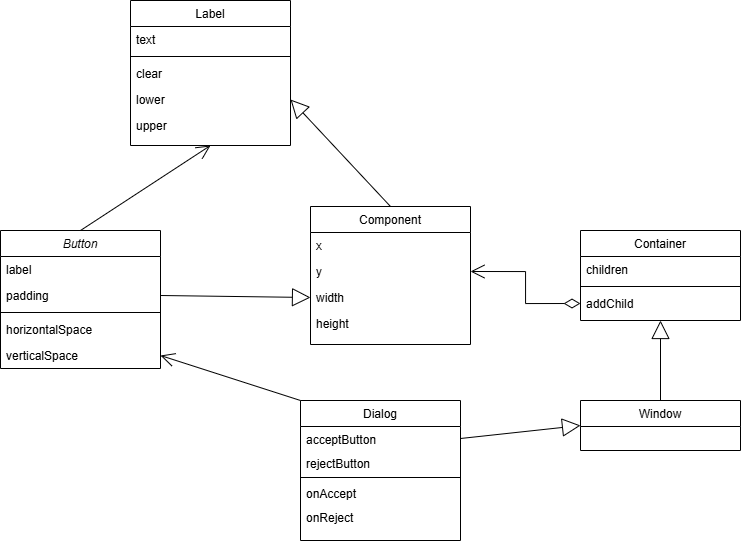

The diagram above was exported from draw.io. Its source (the exported page's mxGraphModel, read from the mxfile embedded in the PNG):
<mxGraphModel dx="1318" dy="1720" grid="1" gridSize="10" guides="1" tooltips="1" connect="1" arrows="1" fold="1" page="1" pageScale="1" pageWidth="827" pageHeight="1169" math="0" shadow="0">
  <root>
    <mxCell id="WIyWlLk6GJQsqaUBKTNV-0" />
    <mxCell id="WIyWlLk6GJQsqaUBKTNV-1" parent="WIyWlLk6GJQsqaUBKTNV-0" />
    <mxCell id="zkfFHV4jXpPFQw0GAbJ--0" value="Button" style="swimlane;fontStyle=2;align=center;verticalAlign=top;childLayout=stackLayout;horizontal=1;startSize=26;horizontalStack=0;resizeParent=1;resizeLast=0;collapsible=1;marginBottom=0;rounded=0;shadow=0;strokeWidth=1;" parent="WIyWlLk6GJQsqaUBKTNV-1" vertex="1">
      <mxGeometry x="130" y="120" width="160" height="138" as="geometry">
        <mxRectangle x="230" y="140" width="160" height="26" as="alternateBounds" />
      </mxGeometry>
    </mxCell>
    <mxCell id="zkfFHV4jXpPFQw0GAbJ--1" value="label" style="text;align=left;verticalAlign=top;spacingLeft=4;spacingRight=4;overflow=hidden;rotatable=0;points=[[0,0.5],[1,0.5]];portConstraint=eastwest;" parent="zkfFHV4jXpPFQw0GAbJ--0" vertex="1">
      <mxGeometry y="26" width="160" height="26" as="geometry" />
    </mxCell>
    <mxCell id="zkfFHV4jXpPFQw0GAbJ--2" value="padding" style="text;align=left;verticalAlign=top;spacingLeft=4;spacingRight=4;overflow=hidden;rotatable=0;points=[[0,0.5],[1,0.5]];portConstraint=eastwest;rounded=0;shadow=0;html=0;" parent="zkfFHV4jXpPFQw0GAbJ--0" vertex="1">
      <mxGeometry y="52" width="160" height="26" as="geometry" />
    </mxCell>
    <mxCell id="zkfFHV4jXpPFQw0GAbJ--4" value="" style="line;html=1;strokeWidth=1;align=left;verticalAlign=middle;spacingTop=-1;spacingLeft=3;spacingRight=3;rotatable=0;labelPosition=right;points=[];portConstraint=eastwest;" parent="zkfFHV4jXpPFQw0GAbJ--0" vertex="1">
      <mxGeometry y="78" width="160" height="8" as="geometry" />
    </mxCell>
    <mxCell id="zkfFHV4jXpPFQw0GAbJ--5" value="horizontalSpace" style="text;align=left;verticalAlign=top;spacingLeft=4;spacingRight=4;overflow=hidden;rotatable=0;points=[[0,0.5],[1,0.5]];portConstraint=eastwest;" parent="zkfFHV4jXpPFQw0GAbJ--0" vertex="1">
      <mxGeometry y="86" width="160" height="26" as="geometry" />
    </mxCell>
    <mxCell id="ZL3aHjJ6vKqAHAW7bGeI-8" value="verticalSpace" style="text;align=left;verticalAlign=top;spacingLeft=4;spacingRight=4;overflow=hidden;rotatable=0;points=[[0,0.5],[1,0.5]];portConstraint=eastwest;" vertex="1" parent="zkfFHV4jXpPFQw0GAbJ--0">
      <mxGeometry y="112" width="160" height="26" as="geometry" />
    </mxCell>
    <mxCell id="zkfFHV4jXpPFQw0GAbJ--6" value="Container" style="swimlane;fontStyle=0;align=center;verticalAlign=top;childLayout=stackLayout;horizontal=1;startSize=26;horizontalStack=0;resizeParent=1;resizeLast=0;collapsible=1;marginBottom=0;rounded=0;shadow=0;strokeWidth=1;" parent="WIyWlLk6GJQsqaUBKTNV-1" vertex="1">
      <mxGeometry x="710" y="120" width="160" height="90" as="geometry">
        <mxRectangle x="710" y="120" width="160" height="26" as="alternateBounds" />
      </mxGeometry>
    </mxCell>
    <mxCell id="zkfFHV4jXpPFQw0GAbJ--7" value="children" style="text;align=left;verticalAlign=top;spacingLeft=4;spacingRight=4;overflow=hidden;rotatable=0;points=[[0,0.5],[1,0.5]];portConstraint=eastwest;" parent="zkfFHV4jXpPFQw0GAbJ--6" vertex="1">
      <mxGeometry y="26" width="160" height="26" as="geometry" />
    </mxCell>
    <mxCell id="zkfFHV4jXpPFQw0GAbJ--9" value="" style="line;html=1;strokeWidth=1;align=left;verticalAlign=middle;spacingTop=-1;spacingLeft=3;spacingRight=3;rotatable=0;labelPosition=right;points=[];portConstraint=eastwest;" parent="zkfFHV4jXpPFQw0GAbJ--6" vertex="1">
      <mxGeometry y="52" width="160" height="8" as="geometry" />
    </mxCell>
    <mxCell id="zkfFHV4jXpPFQw0GAbJ--10" value="addChild" style="text;align=left;verticalAlign=top;spacingLeft=4;spacingRight=4;overflow=hidden;rotatable=0;points=[[0,0.5],[1,0.5]];portConstraint=eastwest;fontStyle=0" parent="zkfFHV4jXpPFQw0GAbJ--6" vertex="1">
      <mxGeometry y="60" width="160" height="26" as="geometry" />
    </mxCell>
    <mxCell id="zkfFHV4jXpPFQw0GAbJ--13" value="Dialog" style="swimlane;fontStyle=0;align=center;verticalAlign=top;childLayout=stackLayout;horizontal=1;startSize=26;horizontalStack=0;resizeParent=1;resizeLast=0;collapsible=1;marginBottom=0;rounded=0;shadow=0;strokeWidth=1;" parent="WIyWlLk6GJQsqaUBKTNV-1" vertex="1">
      <mxGeometry x="430" y="290" width="160" height="140" as="geometry">
        <mxRectangle x="340" y="380" width="170" height="26" as="alternateBounds" />
      </mxGeometry>
    </mxCell>
    <mxCell id="zkfFHV4jXpPFQw0GAbJ--14" value="acceptButton" style="text;align=left;verticalAlign=top;spacingLeft=4;spacingRight=4;overflow=hidden;rotatable=0;points=[[0,0.5],[1,0.5]];portConstraint=eastwest;" parent="zkfFHV4jXpPFQw0GAbJ--13" vertex="1">
      <mxGeometry y="26" width="160" height="24" as="geometry" />
    </mxCell>
    <mxCell id="ZL3aHjJ6vKqAHAW7bGeI-21" value="rejectButton" style="text;align=left;verticalAlign=top;spacingLeft=4;spacingRight=4;overflow=hidden;rotatable=0;points=[[0,0.5],[1,0.5]];portConstraint=eastwest;" vertex="1" parent="zkfFHV4jXpPFQw0GAbJ--13">
      <mxGeometry y="50" width="160" height="24" as="geometry" />
    </mxCell>
    <mxCell id="zkfFHV4jXpPFQw0GAbJ--15" value="" style="line;html=1;strokeWidth=1;align=left;verticalAlign=middle;spacingTop=-1;spacingLeft=3;spacingRight=3;rotatable=0;labelPosition=right;points=[];portConstraint=eastwest;" parent="zkfFHV4jXpPFQw0GAbJ--13" vertex="1">
      <mxGeometry y="74" width="160" height="6" as="geometry" />
    </mxCell>
    <mxCell id="ZL3aHjJ6vKqAHAW7bGeI-22" value="onAccept" style="text;align=left;verticalAlign=top;spacingLeft=4;spacingRight=4;overflow=hidden;rotatable=0;points=[[0,0.5],[1,0.5]];portConstraint=eastwest;" vertex="1" parent="zkfFHV4jXpPFQw0GAbJ--13">
      <mxGeometry y="80" width="160" height="24" as="geometry" />
    </mxCell>
    <mxCell id="ZL3aHjJ6vKqAHAW7bGeI-23" value="onReject" style="text;align=left;verticalAlign=top;spacingLeft=4;spacingRight=4;overflow=hidden;rotatable=0;points=[[0,0.5],[1,0.5]];portConstraint=eastwest;" vertex="1" parent="zkfFHV4jXpPFQw0GAbJ--13">
      <mxGeometry y="104" width="160" height="24" as="geometry" />
    </mxCell>
    <mxCell id="zkfFHV4jXpPFQw0GAbJ--17" value="Component" style="swimlane;fontStyle=0;align=center;verticalAlign=top;childLayout=stackLayout;horizontal=1;startSize=26;horizontalStack=0;resizeParent=1;resizeLast=0;collapsible=1;marginBottom=0;rounded=0;shadow=0;strokeWidth=1;" parent="WIyWlLk6GJQsqaUBKTNV-1" vertex="1">
      <mxGeometry x="440" y="96" width="160" height="138" as="geometry">
        <mxRectangle x="550" y="140" width="160" height="26" as="alternateBounds" />
      </mxGeometry>
    </mxCell>
    <mxCell id="zkfFHV4jXpPFQw0GAbJ--18" value="x" style="text;align=left;verticalAlign=top;spacingLeft=4;spacingRight=4;overflow=hidden;rotatable=0;points=[[0,0.5],[1,0.5]];portConstraint=eastwest;" parent="zkfFHV4jXpPFQw0GAbJ--17" vertex="1">
      <mxGeometry y="26" width="160" height="26" as="geometry" />
    </mxCell>
    <mxCell id="zkfFHV4jXpPFQw0GAbJ--19" value="y" style="text;align=left;verticalAlign=top;spacingLeft=4;spacingRight=4;overflow=hidden;rotatable=0;points=[[0,0.5],[1,0.5]];portConstraint=eastwest;rounded=0;shadow=0;html=0;" parent="zkfFHV4jXpPFQw0GAbJ--17" vertex="1">
      <mxGeometry y="52" width="160" height="26" as="geometry" />
    </mxCell>
    <mxCell id="zkfFHV4jXpPFQw0GAbJ--20" value="width" style="text;align=left;verticalAlign=top;spacingLeft=4;spacingRight=4;overflow=hidden;rotatable=0;points=[[0,0.5],[1,0.5]];portConstraint=eastwest;rounded=0;shadow=0;html=0;" parent="zkfFHV4jXpPFQw0GAbJ--17" vertex="1">
      <mxGeometry y="78" width="160" height="26" as="geometry" />
    </mxCell>
    <mxCell id="zkfFHV4jXpPFQw0GAbJ--21" value="height" style="text;align=left;verticalAlign=top;spacingLeft=4;spacingRight=4;overflow=hidden;rotatable=0;points=[[0,0.5],[1,0.5]];portConstraint=eastwest;rounded=0;shadow=0;html=0;" parent="zkfFHV4jXpPFQw0GAbJ--17" vertex="1">
      <mxGeometry y="104" width="160" height="26" as="geometry" />
    </mxCell>
    <mxCell id="ZL3aHjJ6vKqAHAW7bGeI-0" value="Label" style="swimlane;fontStyle=0;align=center;verticalAlign=top;childLayout=stackLayout;horizontal=1;startSize=26;horizontalStack=0;resizeParent=1;resizeLast=0;collapsible=1;marginBottom=0;rounded=0;shadow=0;strokeWidth=1;" vertex="1" parent="WIyWlLk6GJQsqaUBKTNV-1">
      <mxGeometry x="260" y="-110" width="160" height="145" as="geometry">
        <mxRectangle x="340" y="380" width="170" height="26" as="alternateBounds" />
      </mxGeometry>
    </mxCell>
    <mxCell id="ZL3aHjJ6vKqAHAW7bGeI-1" value="text" style="text;align=left;verticalAlign=top;spacingLeft=4;spacingRight=4;overflow=hidden;rotatable=0;points=[[0,0.5],[1,0.5]];portConstraint=eastwest;" vertex="1" parent="ZL3aHjJ6vKqAHAW7bGeI-0">
      <mxGeometry y="26" width="160" height="26" as="geometry" />
    </mxCell>
    <mxCell id="ZL3aHjJ6vKqAHAW7bGeI-2" value="" style="line;html=1;strokeWidth=1;align=left;verticalAlign=middle;spacingTop=-1;spacingLeft=3;spacingRight=3;rotatable=0;labelPosition=right;points=[];portConstraint=eastwest;" vertex="1" parent="ZL3aHjJ6vKqAHAW7bGeI-0">
      <mxGeometry y="52" width="160" height="8" as="geometry" />
    </mxCell>
    <mxCell id="ZL3aHjJ6vKqAHAW7bGeI-11" value="clear" style="text;align=left;verticalAlign=top;spacingLeft=4;spacingRight=4;overflow=hidden;rotatable=0;points=[[0,0.5],[1,0.5]];portConstraint=eastwest;" vertex="1" parent="ZL3aHjJ6vKqAHAW7bGeI-0">
      <mxGeometry y="60" width="160" height="26" as="geometry" />
    </mxCell>
    <mxCell id="ZL3aHjJ6vKqAHAW7bGeI-12" value="lower" style="text;align=left;verticalAlign=top;spacingLeft=4;spacingRight=4;overflow=hidden;rotatable=0;points=[[0,0.5],[1,0.5]];portConstraint=eastwest;" vertex="1" parent="ZL3aHjJ6vKqAHAW7bGeI-0">
      <mxGeometry y="86" width="160" height="26" as="geometry" />
    </mxCell>
    <mxCell id="ZL3aHjJ6vKqAHAW7bGeI-13" value="upper" style="text;align=left;verticalAlign=top;spacingLeft=4;spacingRight=4;overflow=hidden;rotatable=0;points=[[0,0.5],[1,0.5]];portConstraint=eastwest;" vertex="1" parent="ZL3aHjJ6vKqAHAW7bGeI-0">
      <mxGeometry y="112" width="160" height="26" as="geometry" />
    </mxCell>
    <mxCell id="ZL3aHjJ6vKqAHAW7bGeI-5" value="Window" style="swimlane;fontStyle=0;align=center;verticalAlign=top;childLayout=stackLayout;horizontal=1;startSize=26;horizontalStack=0;resizeParent=1;resizeLast=0;collapsible=1;marginBottom=0;rounded=0;shadow=0;strokeWidth=1;" vertex="1" parent="WIyWlLk6GJQsqaUBKTNV-1">
      <mxGeometry x="710" y="290" width="160" height="50" as="geometry">
        <mxRectangle x="340" y="380" width="170" height="26" as="alternateBounds" />
      </mxGeometry>
    </mxCell>
    <mxCell id="ZL3aHjJ6vKqAHAW7bGeI-9" value="" style="endArrow=open;endFill=1;endSize=12;html=1;rounded=0;entryX=0.5;entryY=1;entryDx=0;entryDy=0;exitX=0.5;exitY=0;exitDx=0;exitDy=0;" edge="1" parent="WIyWlLk6GJQsqaUBKTNV-1" source="zkfFHV4jXpPFQw0GAbJ--0" target="ZL3aHjJ6vKqAHAW7bGeI-0">
      <mxGeometry width="160" relative="1" as="geometry">
        <mxPoint x="230" y="180" as="sourcePoint" />
        <mxPoint x="180" y="280" as="targetPoint" />
      </mxGeometry>
    </mxCell>
    <mxCell id="ZL3aHjJ6vKqAHAW7bGeI-10" value="" style="endArrow=block;endSize=16;endFill=0;html=1;rounded=0;entryX=0;entryY=0.5;entryDx=0;entryDy=0;exitX=1;exitY=0.5;exitDx=0;exitDy=0;" edge="1" parent="WIyWlLk6GJQsqaUBKTNV-1" source="zkfFHV4jXpPFQw0GAbJ--2" target="zkfFHV4jXpPFQw0GAbJ--20">
      <mxGeometry width="160" relative="1" as="geometry">
        <mxPoint x="390" y="188.5" as="sourcePoint" />
        <mxPoint x="550" y="188.5" as="targetPoint" />
      </mxGeometry>
    </mxCell>
    <mxCell id="ZL3aHjJ6vKqAHAW7bGeI-14" value="" style="endArrow=block;endSize=16;endFill=0;html=1;rounded=0;entryX=1;entryY=0.5;entryDx=0;entryDy=0;exitX=0.5;exitY=0;exitDx=0;exitDy=0;" edge="1" parent="WIyWlLk6GJQsqaUBKTNV-1" source="zkfFHV4jXpPFQw0GAbJ--17" target="ZL3aHjJ6vKqAHAW7bGeI-12">
      <mxGeometry width="160" relative="1" as="geometry">
        <mxPoint x="420" y="-1" as="sourcePoint" />
        <mxPoint x="510" y="-1" as="targetPoint" />
      </mxGeometry>
    </mxCell>
    <mxCell id="ZL3aHjJ6vKqAHAW7bGeI-16" value="" style="endArrow=block;endSize=16;endFill=0;html=1;rounded=0;entryX=0.5;entryY=1;entryDx=0;entryDy=0;exitX=0.5;exitY=0;exitDx=0;exitDy=0;" edge="1" parent="WIyWlLk6GJQsqaUBKTNV-1" source="ZL3aHjJ6vKqAHAW7bGeI-5" target="zkfFHV4jXpPFQw0GAbJ--6">
      <mxGeometry width="160" relative="1" as="geometry">
        <mxPoint x="580" y="260" as="sourcePoint" />
        <mxPoint x="770" y="260" as="targetPoint" />
      </mxGeometry>
    </mxCell>
    <mxCell id="ZL3aHjJ6vKqAHAW7bGeI-17" value="" style="endArrow=open;html=1;endSize=12;startArrow=diamondThin;startSize=14;startFill=0;edgeStyle=orthogonalEdgeStyle;rounded=0;exitX=0;exitY=0.5;exitDx=0;exitDy=0;entryX=1;entryY=0.5;entryDx=0;entryDy=0;" edge="1" parent="WIyWlLk6GJQsqaUBKTNV-1" source="zkfFHV4jXpPFQw0GAbJ--10" target="zkfFHV4jXpPFQw0GAbJ--19">
      <mxGeometry relative="1" as="geometry">
        <mxPoint x="414" y="290" as="sourcePoint" />
        <mxPoint x="620" y="270" as="targetPoint" />
      </mxGeometry>
    </mxCell>
    <mxCell id="ZL3aHjJ6vKqAHAW7bGeI-20" value="" style="endArrow=block;endSize=16;endFill=0;html=1;rounded=0;entryX=0;entryY=0.5;entryDx=0;entryDy=0;exitX=1;exitY=0.5;exitDx=0;exitDy=0;" edge="1" parent="WIyWlLk6GJQsqaUBKTNV-1" source="zkfFHV4jXpPFQw0GAbJ--14" target="ZL3aHjJ6vKqAHAW7bGeI-5">
      <mxGeometry width="160" relative="1" as="geometry">
        <mxPoint x="620" y="440" as="sourcePoint" />
        <mxPoint x="620" y="360" as="targetPoint" />
      </mxGeometry>
    </mxCell>
    <mxCell id="ZL3aHjJ6vKqAHAW7bGeI-24" value="" style="endArrow=open;endFill=1;endSize=12;html=1;rounded=0;entryX=1;entryY=0.5;entryDx=0;entryDy=0;exitX=0;exitY=0;exitDx=0;exitDy=0;" edge="1" parent="WIyWlLk6GJQsqaUBKTNV-1" source="zkfFHV4jXpPFQw0GAbJ--13" target="ZL3aHjJ6vKqAHAW7bGeI-8">
      <mxGeometry width="160" relative="1" as="geometry">
        <mxPoint x="180" y="395" as="sourcePoint" />
        <mxPoint x="280" y="310" as="targetPoint" />
      </mxGeometry>
    </mxCell>
  </root>
</mxGraphModel>